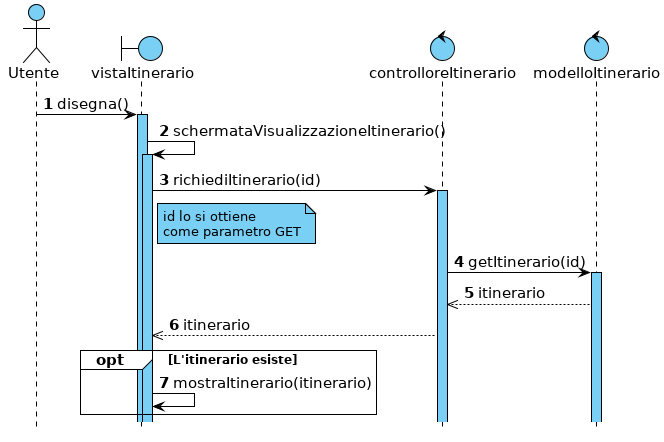

The diagram above was rendered by PlantUML. Its source (embedded in the PNG):
@startuml

hide footbox



skinparam backgroundColor white
skinparam shadowing false

skinparam {
    ArrowColor                         black
    ArrowFontSize                      15
    ArrowTextAlignment                 center
    SequenceActorBorderThickness       1
    SequenceGroupBorderThickness       1
    SequenceGroupBackgroundColor       white
    SequenceGroupFontSize              12
    SequenceGroupHeaderFontSize        15
    SequenceLifeLineBorderColor        black
    SequenceLifeLineBackgroundColor    #7acff5
    SequenceLifeLineBorderThickness    1
    SequenceParticipantBackgroundColor #7acff5
    SequenceParticipantBorderColor     black
    SequenceParticipantBorderThickness 1
    ParticipantFontSize                15
    BoundaryBackgroundColor            #7acff5
    BoundaryBorderColor                black
    BoundaryFontSize                   15
    ControlBackgroundColor             #7acff5
    ControlBorderColor                 black
    ControlFontSize                    15
    ActorFontSize                      15
    ActorBorderColor                   black
    ActorBackgroundColor               #7acff5
    NoteBackgroundColor                #7acff5
    NoteBorderColor                    black
}


autonumber

actor Utente
boundary vistaItinerario
control controlloreItinerario
control modelloItinerario

Utente -> vistaItinerario : disegna()
activate vistaItinerario
vistaItinerario -> vistaItinerario : schermataVisualizzazioneItinerario()
activate vistaItinerario
vistaItinerario -> controlloreItinerario : richiediItinerario(id)
activate controlloreItinerario

note right of vistaItinerario : id lo si ottiene\ncome parametro GET

controlloreItinerario -> modelloItinerario : getItinerario(id)
activate modelloItinerario
controlloreItinerario <<-- modelloItinerario : itinerario
vistaItinerario <<-- controlloreItinerario : itinerario

opt L'itinerario esiste
    vistaItinerario -> vistaItinerario : mostraItinerario(itinerario)
end

@enduml